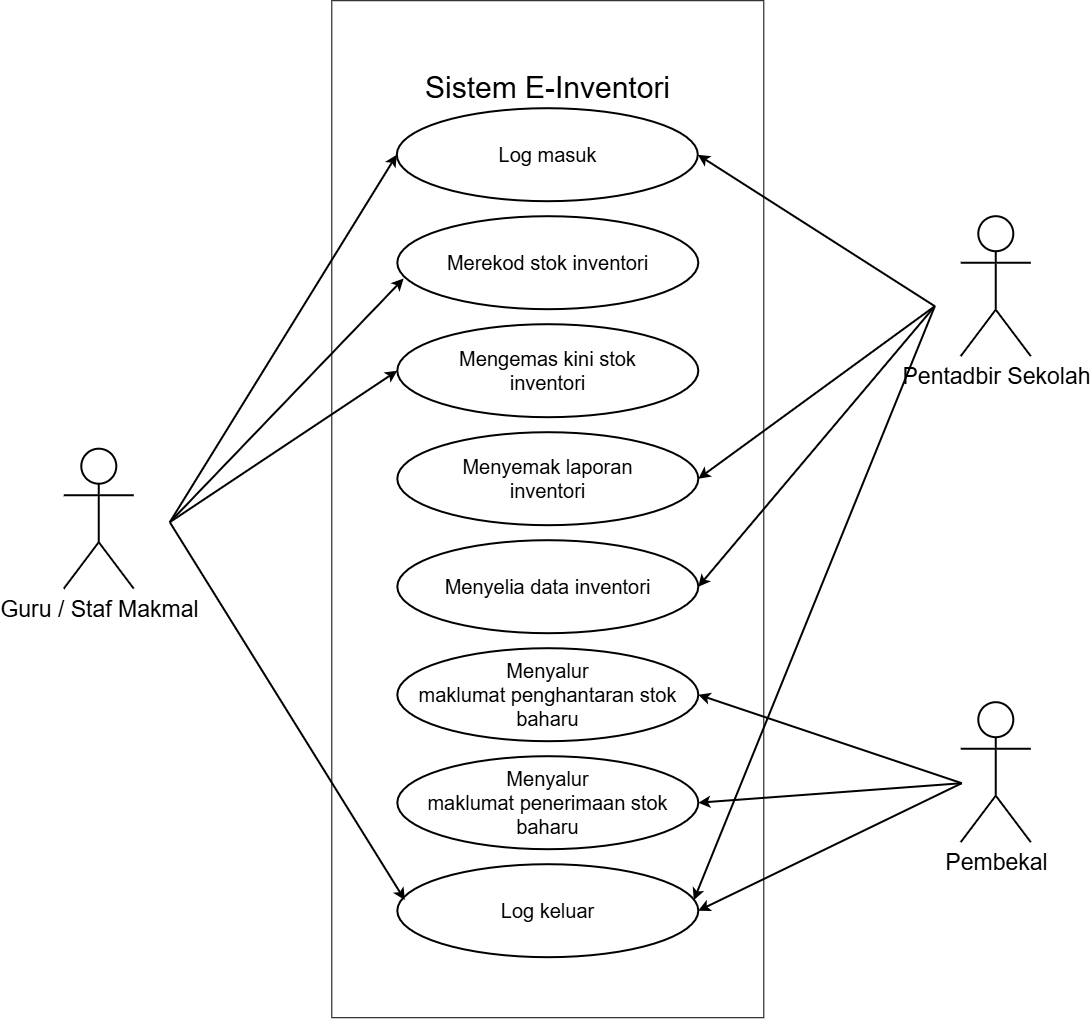

The diagram above was exported from draw.io. Its source (the exported page's mxGraphModel, read from the mxfile embedded in the PNG):
<mxGraphModel dx="3319" dy="1193" grid="1" gridSize="9" guides="1" tooltips="1" connect="1" arrows="1" fold="1" page="1" pageScale="1" pageWidth="1169" pageHeight="827" math="0" shadow="0">
  <root>
    <mxCell id="0" />
    <mxCell id="1" parent="0" />
    <mxCell id="Kw9ftRRjaGUPxS5ypQUb-2" parent="1" style="rounded=0;whiteSpace=wrap;html=1;rotation=-90;" value="" vertex="1">
      <mxGeometry height="432" width="1017" x="-95" y="454.5" as="geometry" />
    </mxCell>
    <mxCell id="Kw9ftRRjaGUPxS5ypQUb-3" parent="1" style="text;html=1;whiteSpace=wrap;strokeColor=none;fillColor=none;align=center;verticalAlign=middle;rounded=0;fontSize=30;" value="Sistem E-Inventori" vertex="1">
      <mxGeometry height="30" width="315" x="256" y="234" as="geometry" />
    </mxCell>
    <mxCell id="Kw9ftRRjaGUPxS5ypQUb-5" parent="1" style="ellipse;whiteSpace=wrap;html=1;shapeInside=1;fontSize=20;strokeWidth=2;" value="Log masuk" vertex="1">
      <mxGeometry height="93" width="301" x="263" y="270" as="geometry" />
    </mxCell>
    <mxCell id="Kw9ftRRjaGUPxS5ypQUb-7" parent="1" style="ellipse;whiteSpace=wrap;html=1;shapeInside=1;fontSize=20;strokeWidth=2;" value="Log keluar" vertex="1">
      <mxGeometry height="93" width="301" x="263.5" y="1026" as="geometry" />
    </mxCell>
    <mxCell id="Kw9ftRRjaGUPxS5ypQUb-8" parent="1" style="ellipse;whiteSpace=wrap;html=1;shapeInside=1;fontSize=20;strokeWidth=2;" value="Menyalur maklumat penerimaan stok baharu" vertex="1">
      <mxGeometry height="93" width="301" x="263.5" y="918" as="geometry" />
    </mxCell>
    <mxCell id="Kw9ftRRjaGUPxS5ypQUb-9" parent="1" style="ellipse;whiteSpace=wrap;html=1;shapeInside=1;fontSize=20;strokeWidth=2;" value="Menyalur maklumat penghantaran stok baharu" vertex="1">
      <mxGeometry height="93" width="301" x="263.5" y="810" as="geometry" />
    </mxCell>
    <mxCell id="Kw9ftRRjaGUPxS5ypQUb-10" parent="1" style="ellipse;whiteSpace=wrap;html=1;shapeInside=1;fontSize=20;strokeWidth=2;" value="Menyelia data inventori" vertex="1">
      <mxGeometry height="93" width="301" x="263.5" y="702" as="geometry" />
    </mxCell>
    <mxCell id="Kw9ftRRjaGUPxS5ypQUb-11" parent="1" style="ellipse;whiteSpace=wrap;html=1;shapeInside=1;fontSize=20;strokeWidth=2;" value="Menyemak laporan inventori" vertex="1">
      <mxGeometry height="93" width="301" x="263.5" y="594" as="geometry" />
    </mxCell>
    <mxCell id="Kw9ftRRjaGUPxS5ypQUb-12" parent="1" style="ellipse;whiteSpace=wrap;html=1;shapeInside=1;fontSize=20;strokeWidth=2;" value="Mengemas kini stok inventori" vertex="1">
      <mxGeometry height="93" width="301" x="263.5" y="486" as="geometry" />
    </mxCell>
    <mxCell id="Kw9ftRRjaGUPxS5ypQUb-13" parent="1" style="ellipse;whiteSpace=wrap;html=1;shapeInside=1;fontSize=20;strokeWidth=2;" value="Merekod stok inventori" vertex="1">
      <mxGeometry height="93" width="301" x="263.5" y="378" as="geometry" />
    </mxCell>
    <mxCell id="Kw9ftRRjaGUPxS5ypQUb-14" parent="1" style="shape=umlActor;verticalLabelPosition=bottom;verticalAlign=top;html=1;outlineConnect=0;fontSize=23;strokeWidth=2;" value="Guru / Staf Makmal" vertex="1">
      <mxGeometry height="140" width="70" x="-70" y="610.5" as="geometry" />
    </mxCell>
    <mxCell id="Kw9ftRRjaGUPxS5ypQUb-16" parent="1" style="shape=umlActor;verticalLabelPosition=bottom;verticalAlign=top;html=1;outlineConnect=0;fontSize=23;strokeWidth=2;" value="Pentadbir Sekolah" vertex="1">
      <mxGeometry height="140" width="70" x="827" y="378" as="geometry" />
    </mxCell>
    <mxCell id="Kw9ftRRjaGUPxS5ypQUb-17" parent="1" style="shape=umlActor;verticalLabelPosition=bottom;verticalAlign=top;html=1;outlineConnect=0;fontSize=23;strokeWidth=2;" value="Pembekal" vertex="1">
      <mxGeometry height="140" width="70" x="827" y="864" as="geometry" />
    </mxCell>
    <mxCell id="Kw9ftRRjaGUPxS5ypQUb-20" edge="1" parent="1" style="endArrow=classic;html=1;rounded=0;entryX=0;entryY=0.5;entryDx=0;entryDy=0;strokeWidth=2;" target="Kw9ftRRjaGUPxS5ypQUb-5" value="">
      <mxGeometry height="50" relative="1" width="50" as="geometry">
        <mxPoint x="36" y="684" as="sourcePoint" />
        <mxPoint x="437" y="540" as="targetPoint" />
      </mxGeometry>
    </mxCell>
    <mxCell id="Kw9ftRRjaGUPxS5ypQUb-23" edge="1" parent="1" style="endArrow=classic;html=1;rounded=0;entryX=0.021;entryY=0.671;entryDx=0;entryDy=0;entryPerimeter=0;strokeWidth=2;" target="Kw9ftRRjaGUPxS5ypQUb-13" value="">
      <mxGeometry height="50" relative="1" width="50" as="geometry">
        <mxPoint x="36" y="684" as="sourcePoint" />
        <mxPoint x="308" y="567" as="targetPoint" />
      </mxGeometry>
    </mxCell>
    <mxCell id="Kw9ftRRjaGUPxS5ypQUb-24" edge="1" parent="1" style="endArrow=classic;html=1;rounded=0;entryX=0;entryY=0.5;entryDx=0;entryDy=0;strokeWidth=2;" target="Kw9ftRRjaGUPxS5ypQUb-12" value="">
      <mxGeometry height="50" relative="1" width="50" as="geometry">
        <mxPoint x="36" y="684" as="sourcePoint" />
        <mxPoint x="437" y="414" as="targetPoint" />
      </mxGeometry>
    </mxCell>
    <mxCell id="Kw9ftRRjaGUPxS5ypQUb-25" edge="1" parent="1" style="endArrow=classic;html=1;rounded=0;entryX=0.025;entryY=0.386;entryDx=0;entryDy=0;entryPerimeter=0;strokeWidth=2;" target="Kw9ftRRjaGUPxS5ypQUb-7" value="">
      <mxGeometry height="50" relative="1" width="50" as="geometry">
        <mxPoint x="36" y="684" as="sourcePoint" />
        <mxPoint x="437" y="837" as="targetPoint" />
      </mxGeometry>
    </mxCell>
    <mxCell id="Kw9ftRRjaGUPxS5ypQUb-26" edge="1" parent="1" style="endArrow=classic;html=1;rounded=0;entryX=1;entryY=0.5;entryDx=0;entryDy=0;strokeWidth=2;" target="Kw9ftRRjaGUPxS5ypQUb-5" value="">
      <mxGeometry height="50" relative="1" width="50" as="geometry">
        <mxPoint x="801" y="468" as="sourcePoint" />
        <mxPoint x="452" y="369" as="targetPoint" />
      </mxGeometry>
    </mxCell>
    <mxCell id="Kw9ftRRjaGUPxS5ypQUb-27" edge="1" parent="1" style="endArrow=classic;html=1;rounded=0;entryX=1;entryY=0.5;entryDx=0;entryDy=0;strokeWidth=2;" target="Kw9ftRRjaGUPxS5ypQUb-11" value="">
      <mxGeometry height="50" relative="1" width="50" as="geometry">
        <mxPoint x="801" y="468" as="sourcePoint" />
        <mxPoint x="783" y="441" as="targetPoint" />
      </mxGeometry>
    </mxCell>
    <mxCell id="Kw9ftRRjaGUPxS5ypQUb-28" edge="1" parent="1" style="endArrow=classic;html=1;rounded=0;entryX=1;entryY=0.5;entryDx=0;entryDy=0;strokeWidth=2;" target="Kw9ftRRjaGUPxS5ypQUb-10" value="">
      <mxGeometry height="50" relative="1" width="50" as="geometry">
        <mxPoint x="801" y="468" as="sourcePoint" />
        <mxPoint x="702" y="749" as="targetPoint" />
      </mxGeometry>
    </mxCell>
    <mxCell id="Kw9ftRRjaGUPxS5ypQUb-29" edge="1" parent="1" style="endArrow=classic;html=1;rounded=0;entryX=0.985;entryY=0.387;entryDx=0;entryDy=0;strokeWidth=2;entryPerimeter=0;" target="Kw9ftRRjaGUPxS5ypQUb-7" value="">
      <mxGeometry height="50" relative="1" width="50" as="geometry">
        <mxPoint x="801" y="468" as="sourcePoint" />
        <mxPoint x="729" y="884" as="targetPoint" />
      </mxGeometry>
    </mxCell>
    <mxCell id="Kw9ftRRjaGUPxS5ypQUb-30" edge="1" parent="1" style="endArrow=classic;html=1;rounded=0;entryX=1;entryY=0.5;entryDx=0;entryDy=0;strokeWidth=2;" target="Kw9ftRRjaGUPxS5ypQUb-9" value="">
      <mxGeometry height="50" relative="1" width="50" as="geometry">
        <mxPoint x="828" y="945" as="sourcePoint" />
        <mxPoint x="756" y="839" as="targetPoint" />
      </mxGeometry>
    </mxCell>
    <mxCell id="Kw9ftRRjaGUPxS5ypQUb-31" edge="1" parent="1" style="endArrow=classic;html=1;rounded=0;entryX=1;entryY=0.5;entryDx=0;entryDy=0;strokeWidth=2;" target="Kw9ftRRjaGUPxS5ypQUb-8" value="">
      <mxGeometry height="50" relative="1" width="50" as="geometry">
        <mxPoint x="828" y="945" as="sourcePoint" />
        <mxPoint x="873" y="1118" as="targetPoint" />
      </mxGeometry>
    </mxCell>
    <mxCell id="Kw9ftRRjaGUPxS5ypQUb-32" edge="1" parent="1" style="endArrow=classic;html=1;rounded=0;strokeWidth=2;entryX=1;entryY=0.5;entryDx=0;entryDy=0;" target="Kw9ftRRjaGUPxS5ypQUb-7" value="">
      <mxGeometry height="50" relative="1" width="50" as="geometry">
        <mxPoint x="828" y="945" as="sourcePoint" />
        <mxPoint x="558" y="1062" as="targetPoint" />
      </mxGeometry>
    </mxCell>
  </root>
</mxGraphModel>